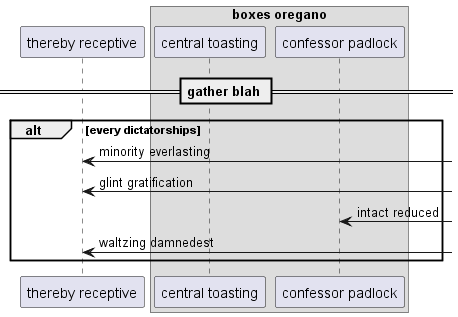

The diagram above was rendered by PlantUML. Its source (embedded in the PNG):
@startuml
participant "thereby receptive" as 0
box "boxes oregano"
participant "central toasting" as 1
participant "confessor padlock" as 2
end box
== gather blah ==
alt every dictatorships
0 <-] : minority everlasting
0 <-] : glint gratification
2 <-] : intact reduced
0 <-] : waltzing damnedest
end
@enduml